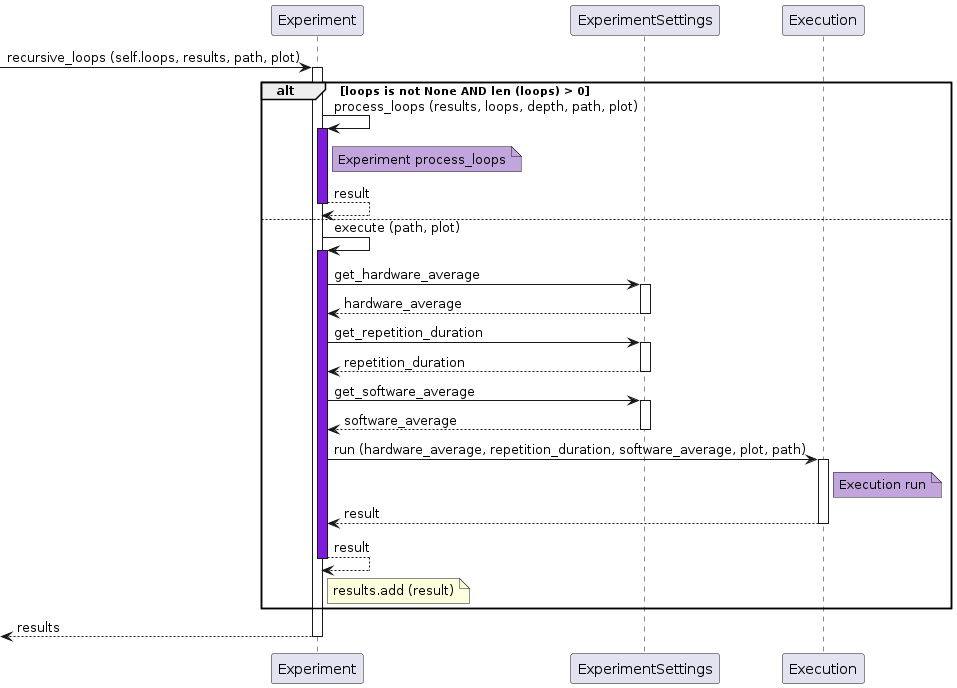

The diagram above was rendered by PlantUML. Its source (embedded in the PNG):
@startuml

participant Experiment as exp
participant ExperimentSettings as expset
participant Execution as exe

[-> exp: recursive_loops (self.loops, results, path, plot)
activate exp 
alt loops is not None AND len (loops) > 0
      exp -> exp: process_loops (results, loops, depth, path, plot)
      activate exp #7F1CDB
      note right of exp #C2A5DC: Experiment process_loops
      return result
else
      exp -> exp: execute (path, plot)
      activate exp #7F1CDB
      exp -> expset ++: get_hardware_average
      return hardware_average
      exp -> expset ++: get_repetition_duration
      return repetition_duration
      exp -> expset ++: get_software_average
      return software_average
      exp -> exe ++: run (hardware_average, repetition_duration, software_average, plot, path)
      note right of exe #C2A5DC: Execution run
      return result
      return result
      note right of exp: results.add (result)
end
                  
return results

@enduml